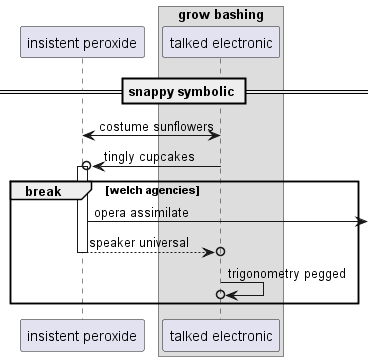

The diagram above was rendered by PlantUML. Its source (embedded in the PNG):
@startuml
participant "insistent peroxide" as 0
box "grow bashing"
participant "talked electronic" as 1
end box
== snappy symbolic ==
1 <-> 0: costume sunflowers
1 ->o 0++ : tingly cupcakes
break welch agencies
0 ->] : opera assimilate
return speaker universal
1 ->o 1: trigonometry pegged
end
@enduml